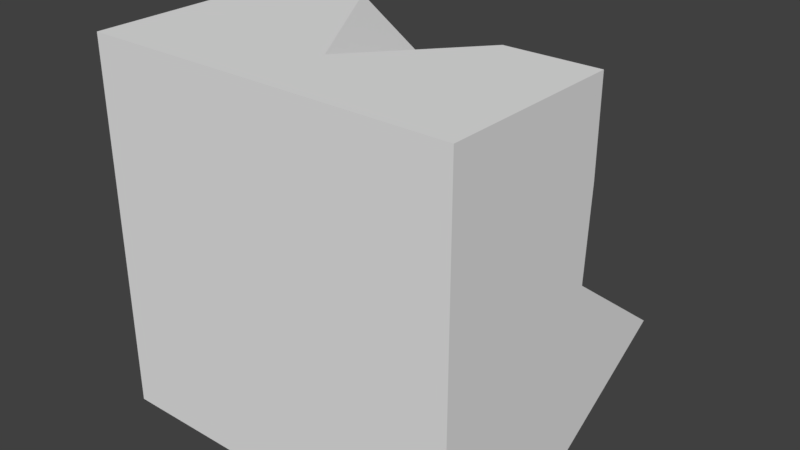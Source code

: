 # Source: stone.blend  (saved by Blender 2.78.0; exported with 4.5.12 LTS)
import bpy
from mathutils import Matrix  # noqa: F401  (used for matrix-valued properties, if any)

bpy.ops.wm.read_factory_settings(use_empty=True)
scene = bpy.context.scene
scene.name = 'Scene'

# ---- collections
col_collection_1 = bpy.data.collections.new('Collection 1'); scene.collection.children.link(col_collection_1)

# ---- world
world_world = bpy.data.worlds.new('World'); scene.world = world_world
world_world.color = (0.05088, 0.05088, 0.05088)
world_world.use_sun_shadow = False
world_world.sun_shadow_jitter_overblur = 0.0
world_world.cycles.sampling_method = 'MANUAL'

# ---- meshes
me_cube_002 = bpy.data.meshes.new('Cube.002')
me_cube_002.from_pydata([(-0.5, -0.5, -0.5), (-0.5, -0.5, 0.5), (-0.5, -0.1297, -0.5), (-0.5, -0.01281, 0.5), (0.5, -0.5, -0.5), (0.5, -0.5, 0.5), (0.5, -0.08508, -0.5), (0.5, 0.0005264, 0.5), (-0.5, -0.2912, 0.08914), (0.0, 0.0005264, -0.5), (0.0, -0.2912, 0.5), (0.5, -0.01281, 0.0), (0.0, 0.398, 0.08914), (-0.5, -0.005067, -0.1609), (-0.25, 0.2867, -0.5), (0.25, 0.0005264, 0.5), (0.5, 0.318, -0.25), (-0.5, -0.01281, 0.25), (0.25, -0.08508, -0.5), (-0.25, 0.1118, 0.5), (0.5, 0.0005264, 0.25), (0.25, 0.398, 0.08914), (-0.25, 0.1118, 0.08914), (0.0, 0.2867, -0.25), (0.0, 0.1118, 0.3391), (-0.25, 0.1118, 0.25), (-0.25, 0.4113, -0.1609), (0.25, 0.318, -0.25), (0.25, 0.1252, 0.3391)], [], [(0, 1, 3, 17, 8, 13, 2), (28, 15, 7, 20), (6, 16, 11, 20, 7, 5, 4), (4, 5, 1, 0), (2, 14, 9, 18, 6, 4, 0), (7, 15, 10, 19, 3, 1, 5), (27, 21, 11, 16), (26, 22, 12, 23), (25, 19, 10, 24), (22, 25, 24, 12), (8, 17, 25, 22), (17, 3, 19, 25), (14, 26, 23, 9), (2, 13, 26, 14), (13, 8, 22, 26), (18, 27, 16, 6), (9, 23, 27, 18), (23, 12, 21, 27), (21, 28, 20, 11), (12, 24, 28, 21), (24, 10, 15, 28)])
me_cube_002.use_remesh_preserve_volume = False
me_cube_002.use_remesh_preserve_attributes = False
me_cube_002.use_mirror_vertex_groups = False
me_cube_002.update()

# ---- objects
ob_cube = bpy.data.objects.new('Cube', me_cube_002)

# ---- transforms, parenting, visibility, modifiers, constraints
ob_cube.location = (0.0, 0.0, 0.0)
ob_cube.lineart.crease_threshold = 0.0

# ---- collection membership
col_collection_1.objects.link(ob_cube)

# ---- scene / render settings (as saved in the file)
scene.frame_start = 1; scene.frame_end = 250; scene.frame_set(1)
scene.render.engine = 'BLENDER_EEVEE_NEXT'
scene.render.resolution_percentage = 50
scene.render.dither_intensity = 0.0
scene.cycles.use_denoising = False
scene.cycles.samples = 128
scene.cycles.sampling_pattern = 'TABULATED_SOBOL'
scene.cycles.light_sampling_threshold = 0.0
scene.cycles.use_adaptive_sampling = False
scene.cycles.use_light_tree = False
scene.cycles.blur_glossy = 0.0
scene.cycles.sample_clamp_indirect = 0.0
scene.view_settings.view_transform = 'Standard'
bpy.context.view_layer.update()

# ---- added for rendering (the .blend has no active camera and no usable light): camera, sun
cam_auto = bpy.data.cameras.new('AutoCamera')
cam_auto.lens = 50.0
cam_auto.sensor_width = 36.0
cam_auto.clip_end = 1000.0
ob_auto_camera = bpy.data.objects.new('AutoCamera', cam_auto)
scene.collection.objects.link(ob_auto_camera)
ob_auto_camera.location = (1.55661, -1.91227, 1.24529)
ob_auto_camera.rotation_euler = (1.09748, -7.21219e-08, 0.694738)
scene.camera = ob_auto_camera
light_auto_sun = bpy.data.lights.new('AutoSun', 'SUN')
light_auto_sun.energy = 3.0
light_auto_sun.angle = 0.0523599
ob_auto_sun = bpy.data.objects.new('AutoSun', light_auto_sun)
scene.collection.objects.link(ob_auto_sun)
ob_auto_sun.rotation_euler = (0.872665, 0.174533, 0.523599)
bpy.context.view_layer.update()

